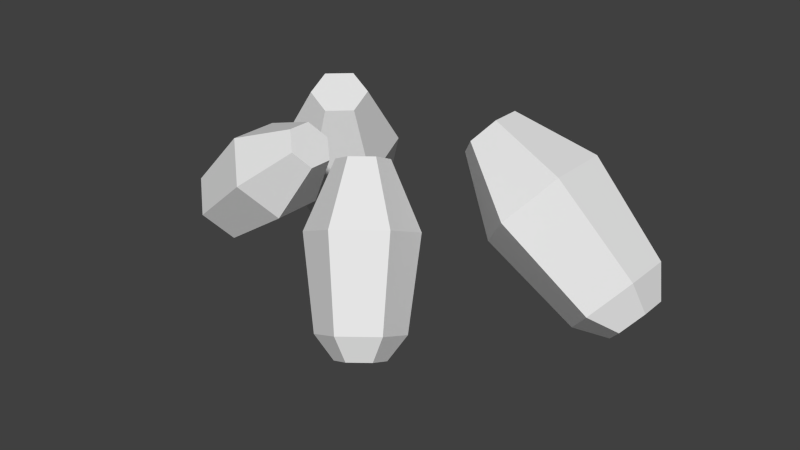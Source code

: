 # Source: potatoProduct.blend  (saved by Blender 2.76.0; exported with 4.5.12 LTS)
import bpy
from mathutils import Matrix  # noqa: F401  (used for matrix-valued properties, if any)

bpy.ops.wm.read_factory_settings(use_empty=True)
scene = bpy.context.scene
scene.name = 'Scene'

# ---- collections
col_collection_1 = bpy.data.collections.new('Collection 1'); scene.collection.children.link(col_collection_1)

# ---- world
world_world = bpy.data.worlds.new('World'); scene.world = world_world
world_world.color = (0.05088, 0.05088, 0.05088)
world_world.use_sun_shadow = False
world_world.sun_shadow_jitter_overblur = 0.0
world_world.cycles.sampling_method = 'MANUAL'
world_world.cycles.sample_map_resolution = 256

# ---- meshes
me_plane_001 = bpy.data.meshes.new('Plane.001')
me_plane_001.from_pydata([(0.04219, 0.05837, 0.02102), (0.04998, 0.05135, 0.03037), (0.04998, 0.03729, 0.03037), (0.04219, 0.03026, 0.02102), (0.03441, 0.03729, 0.01166), (0.03441, 0.05135, 0.01166), (0.07054, 0.07425, -0.002569), (0.08712, 0.05929, 0.01736), (0.08712, 0.02935, 0.01736), (0.07054, 0.01438, -0.002569), (0.05396, 0.02935, -0.0225), (0.05396, 0.05929, -0.0225), (0.11, 0.06789, -0.03542), (0.1231, 0.0561, -0.01973), (0.1231, 0.03253, -0.01973), (0.11, 0.02075, -0.03542), (0.09696, 0.03253, -0.05111), (0.09696, 0.0561, -0.05111), (0.1201, 0.05771, -0.04385), (0.1276, 0.05102, -0.03493), (0.1276, 0.03762, -0.03493), (0.1201, 0.03092, -0.04385), (0.1127, 0.03762, -0.05276), (0.1127, 0.05102, -0.05276), (-0.04532, 0.06381, 0.01324), (-0.0433, 0.05115, 0.007478), (-0.0537, 0.04169, 0.007478), (-0.06612, 0.04489, 0.01324), (-0.06813, 0.05756, 0.019), (-0.05773, 0.06701, 0.019), (-0.04531, 0.08741, -0.01924), (-0.04102, 0.06044, -0.03151), (-0.06317, 0.0403, -0.03151), (-0.08961, 0.04713, -0.01924), (-0.0939, 0.07409, -0.006968), (-0.07175, 0.09423, -0.006968), (-0.06638, 0.1011, -0.06448), (-0.063, 0.07988, -0.07415), (-0.08044, 0.06403, -0.07415), (-0.1013, 0.0694, -0.06448), (-0.1046, 0.09063, -0.05482), (-0.0872, 0.1065, -0.05482), (-0.0781, 0.09888, -0.07609), (-0.07619, 0.08682, -0.08158), (-0.0861, 0.07781, -0.08158), (-0.09793, 0.08086, -0.07609), (-0.09984, 0.09292, -0.07059), (-0.08993, 0.1019, -0.07059), (0.03651, -0.01521, 0.02648), (0.03736, -0.02521, 0.0312), (0.02867, -0.03211, 0.0312), (0.01912, -0.029, 0.02648), (0.01827, -0.01899, 0.02176), (0.02696, -0.0121, 0.02176), (0.05521, -0.01863, 0.001122), (0.05703, -0.03993, 0.01117), (0.03851, -0.05461, 0.01117), (0.01818, -0.04799, 0.001123), (0.01636, -0.02668, -0.008929), (0.03488, -0.012, -0.008929), (0.06365, -0.03735, -0.03419), (0.06508, -0.05413, -0.02628), (0.0505, -0.06569, -0.02628), (0.03449, -0.06047, -0.03419), (0.03306, -0.04369, -0.04211), (0.04764, -0.03213, -0.04211), (0.06053, -0.04634, -0.04325), (0.06134, -0.05588, -0.03875), (0.05305, -0.06245, -0.03875), (0.04396, -0.05948, -0.04325), (0.04314, -0.04995, -0.04775), (0.05143, -0.04338, -0.04775), (-0.01604, 0.003543, 0.01584), (-0.009956, -0.002004, 0.008405), (-0.009956, -0.0131, 0.008405), (-0.01604, -0.01865, 0.01584), (-0.02212, -0.0131, 0.02328), (-0.02212, -0.002004, 0.02328), (-0.03857, 0.01608, -0.002588), (-0.02561, 0.004264, -0.01843), (-0.02561, -0.01937, -0.01843), (-0.03857, -0.03118, -0.002588), (-0.05153, -0.01937, 0.01325), (-0.05153, 0.004264, 0.01325), (-0.06995, 0.01105, -0.02826), (-0.05975, 0.001751, -0.04073), (-0.05975, -0.01685, -0.04073), (-0.06995, -0.02616, -0.02826), (-0.08015, -0.01685, -0.01579), (-0.08015, 0.001751, -0.01579), (-0.078, 0.003022, -0.03484), (-0.0722, -0.002265, -0.04193), (-0.0722, -0.01284, -0.04193), (-0.078, -0.01812, -0.03484), (-0.0838, -0.01284, -0.02775), (-0.0838, -0.002265, -0.02775)], [], [(0, 5, 4, 3, 2, 1), (6, 7, 13, 12), (4, 5, 11, 10), (2, 3, 9, 8), (0, 1, 7, 6), (5, 0, 6, 11), (3, 4, 10, 9), (1, 2, 8, 7), (16, 17, 23, 22), (11, 6, 12, 17), (9, 10, 16, 15), (7, 8, 14, 13), (10, 11, 17, 16), (8, 9, 15, 14), (18, 19, 20, 21, 22, 23), (14, 15, 21, 20), (12, 13, 19, 18), (17, 12, 18, 23), (15, 16, 22, 21), (13, 14, 20, 19), (24, 29, 28, 27, 26, 25), (30, 31, 37, 36), (28, 29, 35, 34), (26, 27, 33, 32), (24, 25, 31, 30), (29, 24, 30, 35), (27, 28, 34, 33), (25, 26, 32, 31), (40, 41, 47, 46), (35, 30, 36, 41), (33, 34, 40, 39), (31, 32, 38, 37), (34, 35, 41, 40), (32, 33, 39, 38), (42, 43, 44, 45, 46, 47), (38, 39, 45, 44), (36, 37, 43, 42), (41, 36, 42, 47), (39, 40, 46, 45), (37, 38, 44, 43), (48, 53, 52, 51, 50, 49), (54, 55, 61, 60), (52, 53, 59, 58), (50, 51, 57, 56), (48, 49, 55, 54), (53, 48, 54, 59), (51, 52, 58, 57), (49, 50, 56, 55), (64, 65, 71, 70), (59, 54, 60, 65), (57, 58, 64, 63), (55, 56, 62, 61), (58, 59, 65, 64), (56, 57, 63, 62), (66, 67, 68, 69, 70, 71), (62, 63, 69, 68), (60, 61, 67, 66), (65, 60, 66, 71), (63, 64, 70, 69), (61, 62, 68, 67), (72, 77, 76, 75, 74, 73), (78, 79, 85, 84), (76, 77, 83, 82), (74, 75, 81, 80), (72, 73, 79, 78), (77, 72, 78, 83), (75, 76, 82, 81), (73, 74, 80, 79), (88, 89, 95, 94), (83, 78, 84, 89), (81, 82, 88, 87), (79, 80, 86, 85), (82, 83, 89, 88), (80, 81, 87, 86), (90, 91, 92, 93, 94, 95), (86, 87, 93, 92), (84, 85, 91, 90), (89, 84, 90, 95), (87, 88, 94, 93), (85, 86, 92, 91)])
_uv = me_plane_001.uv_layers.new(name='UVMap')
_uv.uv.foreach_set('vector', [0.4436, 0.4703, 0.4372, 0.4666, 0.4372, 0.4592, 0.4436, 0.4555, 0.4501, 0.4592, 0.4501, 0.4666, 0.4436, 0.4703, 0.4501, 0.4666, 0.4501, 0.4666, 0.4436, 0.4703, 0.4372, 0.4592, 0.4372, 0.4666, 0.4372, 0.4666, 0.4372, 0.4592, 0.4501, 0.4592, 0.4436, 0.4555, 0.4436, 0.4555, 0.4501, 0.4592, 0.4436, 0.4703, 0.4501, 0.4666, 0.4501, 0.4666, 0.4436, 0.4703, 0.4372, 0.4666, 0.4436, 0.4703, 0.4436, 0.4703, 0.4372, 0.4666, 0.4436, 0.4555, 0.4372, 0.4592, 0.4372, 0.4592, 0.4436, 0.4555, 0.4501, 0.4666, 0.4501, 0.4592, 0.4501, 0.4592, 0.4501, 0.4666, 0.4372, 0.4592, 0.4372, 0.4666, 0.4372, 0.4666, 0.4372, 0.4592, 0.4372, 0.4666, 0.4436, 0.4703, 0.4436, 0.4703, 0.4372, 0.4666, 0.4436, 0.4555, 0.4372, 0.4592, 0.4372, 0.4592, 0.4436, 0.4555, 0.4501, 0.4666, 0.4501, 0.4592, 0.4501, 0.4592, 0.4501, 0.4666, 0.4372, 0.4592, 0.4372, 0.4666, 0.4372, 0.4666, 0.4372, 0.4592, 0.4501, 0.4592, 0.4436, 0.4555, 0.4436, 0.4555, 0.4501, 0.4592, 0.4436, 0.4703, 0.4501, 0.4666, 0.4501, 0.4592, 0.4436, 0.4555, 0.4372, 0.4592, 0.4372, 0.4666, 0.4501, 0.4592, 0.4436, 0.4555, 0.4436, 0.4555, 0.4501, 0.4592, 0.4436, 0.4703, 0.4501, 0.4666, 0.4501, 0.4666, 0.4436, 0.4703, 0.4372, 0.4666, 0.4436, 0.4703, 0.4436, 0.4703, 0.4372, 0.4666, 0.4436, 0.4555, 0.4372, 0.4592, 0.4372, 0.4592, 0.4436, 0.4555, 0.4501, 0.4666, 0.4501, 0.4592, 0.4501, 0.4592, 0.4501, 0.4666, 0.4436, 0.4703, 0.4372, 0.4666, 0.4372, 0.4592, 0.4436, 0.4555, 0.4501, 0.4592, 0.4501, 0.4666, 0.4436, 0.4703, 0.4501, 0.4666, 0.4501, 0.4666, 0.4436, 0.4703, 0.4372, 0.4592, 0.4372, 0.4666, 0.4372, 0.4666, 0.4372, 0.4592, 0.4501, 0.4592, 0.4436, 0.4555, 0.4436, 0.4555, 0.4501, 0.4592, 0.4436, 0.4703, 0.4501, 0.4666, 0.4501, 0.4666, 0.4436, 0.4703, 0.4372, 0.4666, 0.4436, 0.4703, 0.4436, 0.4703, 0.4372, 0.4666, 0.4436, 0.4555, 0.4372, 0.4592, 0.4372, 0.4592, 0.4436, 0.4555, 0.4501, 0.4666, 0.4501, 0.4592, 0.4501, 0.4592, 0.4501, 0.4666, 0.4372, 0.4592, 0.4372, 0.4666, 0.4372, 0.4666, 0.4372, 0.4592, 0.4372, 0.4666, 0.4436, 0.4703, 0.4436, 0.4703, 0.4372, 0.4666, 0.4436, 0.4555, 0.4372, 0.4592, 0.4372, 0.4592, 0.4436, 0.4555, 0.4501, 0.4666, 0.4501, 0.4592, 0.4501, 0.4592, 0.4501, 0.4666, 0.4372, 0.4592, 0.4372, 0.4666, 0.4372, 0.4666, 0.4372, 0.4592, 0.4501, 0.4592, 0.4436, 0.4555, 0.4436, 0.4555, 0.4501, 0.4592, 0.4436, 0.4703, 0.4501, 0.4666, 0.4501, 0.4592, 0.4436, 0.4555, 0.4372, 0.4592, 0.4372, 0.4666, 0.4501, 0.4592, 0.4436, 0.4555, 0.4436, 0.4555, 0.4501, 0.4592, 0.4436, 0.4703, 0.4501, 0.4666, 0.4501, 0.4666, 0.4436, 0.4703, 0.4372, 0.4666, 0.4436, 0.4703, 0.4436, 0.4703, 0.4372, 0.4666, 0.4436, 0.4555, 0.4372, 0.4592, 0.4372, 0.4592, 0.4436, 0.4555, 0.4501, 0.4666, 0.4501, 0.4592, 0.4501, 0.4592, 0.4501, 0.4666, 0.4436, 0.4703, 0.4372, 0.4666, 0.4372, 0.4592, 0.4436, 0.4555, 0.4501, 0.4592, 0.4501, 0.4666, 0.4436, 0.4703, 0.4501, 0.4666, 0.4501, 0.4666, 0.4436, 0.4703, 0.4372, 0.4592, 0.4372, 0.4666, 0.4372, 0.4666, 0.4372, 0.4592, 0.4501, 0.4592, 0.4436, 0.4555, 0.4436, 0.4555, 0.4501, 0.4592, 0.4436, 0.4703, 0.4501, 0.4666, 0.4501, 0.4666, 0.4436, 0.4703, 0.4372, 0.4666, 0.4436, 0.4703, 0.4436, 0.4703, 0.4372, 0.4666, 0.4436, 0.4555, 0.4372, 0.4592, 0.4372, 0.4592, 0.4436, 0.4555, 0.4501, 0.4666, 0.4501, 0.4592, 0.4501, 0.4592, 0.4501, 0.4666, 0.4372, 0.4592, 0.4372, 0.4666, 0.4372, 0.4666, 0.4372, 0.4592, 0.4372, 0.4666, 0.4436, 0.4703, 0.4436, 0.4703, 0.4372, 0.4666, 0.4436, 0.4555, 0.4372, 0.4592, 0.4372, 0.4592, 0.4436, 0.4555, 0.4501, 0.4666, 0.4501, 0.4592, 0.4501, 0.4592, 0.4501, 0.4666, 0.4372, 0.4592, 0.4372, 0.4666, 0.4372, 0.4666, 0.4372, 0.4592, 0.4501, 0.4592, 0.4436, 0.4555, 0.4436, 0.4555, 0.4501, 0.4592, 0.4436, 0.4703, 0.4501, 0.4666, 0.4501, 0.4592, 0.4436, 0.4555, 0.4372, 0.4592, 0.4372, 0.4666, 0.4501, 0.4592, 0.4436, 0.4555, 0.4436, 0.4555, 0.4501, 0.4592, 0.4436, 0.4703, 0.4501, 0.4666, 0.4501, 0.4666, 0.4436, 0.4703, 0.4372, 0.4666, 0.4436, 0.4703, 0.4436, 0.4703, 0.4372, 0.4666, 0.4436, 0.4555, 0.4372, 0.4592, 0.4372, 0.4592, 0.4436, 0.4555, 0.4501, 0.4666, 0.4501, 0.4592, 0.4501, 0.4592, 0.4501, 0.4666, 0.4436, 0.4703, 0.4372, 0.4666, 0.4372, 0.4592, 0.4436, 0.4555, 0.4501, 0.4592, 0.4501, 0.4666, 0.4436, 0.4703, 0.4501, 0.4666, 0.4501, 0.4666, 0.4436, 0.4703, 0.4372, 0.4592, 0.4372, 0.4666, 0.4372, 0.4666, 0.4372, 0.4592, 0.4501, 0.4592, 0.4436, 0.4555, 0.4436, 0.4555, 0.4501, 0.4592, 0.4436, 0.4703, 0.4501, 0.4666, 0.4501, 0.4666, 0.4436, 0.4703, 0.4372, 0.4666, 0.4436, 0.4703, 0.4436, 0.4703, 0.4372, 0.4666, 0.4436, 0.4555, 0.4372, 0.4592, 0.4372, 0.4592, 0.4436, 0.4555, 0.4501, 0.4666, 0.4501, 0.4592, 0.4501, 0.4592, 0.4501, 0.4666, 0.4372, 0.4592, 0.4372, 0.4666, 0.4372, 0.4666, 0.4372, 0.4592, 0.4372, 0.4666, 0.4436, 0.4703, 0.4436, 0.4703, 0.4372, 0.4666, 0.4436, 0.4555, 0.4372, 0.4592, 0.4372, 0.4592, 0.4436, 0.4555, 0.4501, 0.4666, 0.4501, 0.4592, 0.4501, 0.4592, 0.4501, 0.4666, 0.4372, 0.4592, 0.4372, 0.4666, 0.4372, 0.4666, 0.4372, 0.4592, 0.4501, 0.4592, 0.4436, 0.4555, 0.4436, 0.4555, 0.4501, 0.4592, 0.4436, 0.4703, 0.4501, 0.4666, 0.4501, 0.4592, 0.4436, 0.4555, 0.4372, 0.4592, 0.4372, 0.4666, 0.4501, 0.4592, 0.4436, 0.4555, 0.4436, 0.4555, 0.4501, 0.4592, 0.4436, 0.4703, 0.4501, 0.4666, 0.4501, 0.4666, 0.4436, 0.4703, 0.4372, 0.4666, 0.4436, 0.4703, 0.4436, 0.4703, 0.4372, 0.4666, 0.4436, 0.4555, 0.4372, 0.4592, 0.4372, 0.4592, 0.4436, 0.4555, 0.4501, 0.4666, 0.4501, 0.4592, 0.4501, 0.4592, 0.4501, 0.4666])
me_plane_001.use_remesh_preserve_volume = False
me_plane_001.use_remesh_preserve_attributes = False
me_plane_001.use_mirror_vertex_groups = False
me_plane_001.update()

# ---- objects
ob_potatoproduct = bpy.data.objects.new('potatoProduct', me_plane_001)

# ---- transforms, parenting, visibility, modifiers, constraints
ob_potatoproduct.location = (0.0, 0.0, 0.0)
ob_potatoproduct.lineart.crease_threshold = 0.0

# ---- collection membership
col_collection_1.objects.link(ob_potatoproduct)

# ---- scene / render settings (as saved in the file)
scene.frame_start = 1; scene.frame_end = 250; scene.frame_set(1)
scene.render.engine = 'BLENDER_EEVEE_NEXT'
scene.render.resolution_percentage = 50
scene.render.dither_intensity = 0.0
scene.cycles.use_denoising = False
scene.cycles.samples = 10
scene.cycles.sampling_pattern = 'TABULATED_SOBOL'
scene.cycles.light_sampling_threshold = 0.0
scene.cycles.use_adaptive_sampling = False
scene.cycles.use_light_tree = False
scene.cycles.blur_glossy = 0.0
scene.cycles.pixel_filter_type = 'GAUSSIAN'
scene.cycles.sample_clamp_indirect = 0.0
scene.view_settings.view_transform = 'Standard'
bpy.context.view_layer.update()

# ---- added for rendering (the .blend has no active camera and no usable light): camera, sun
cam_auto = bpy.data.cameras.new('AutoCamera')
cam_auto.lens = 50.0
cam_auto.sensor_width = 36.0
cam_auto.clip_end = 1000.0
ob_auto_camera = bpy.data.objects.new('AutoCamera', cam_auto)
scene.collection.objects.link(ob_auto_camera)
ob_auto_camera.location = (0.298552, -0.324105, 0.20448)
ob_auto_camera.rotation_euler = (1.09748, -7.21219e-08, 0.694738)
scene.camera = ob_auto_camera
light_auto_sun = bpy.data.lights.new('AutoSun', 'SUN')
light_auto_sun.energy = 3.0
light_auto_sun.angle = 0.0523599
ob_auto_sun = bpy.data.objects.new('AutoSun', light_auto_sun)
scene.collection.objects.link(ob_auto_sun)
ob_auto_sun.rotation_euler = (0.872665, 0.174533, 0.523599)
bpy.context.view_layer.update()

